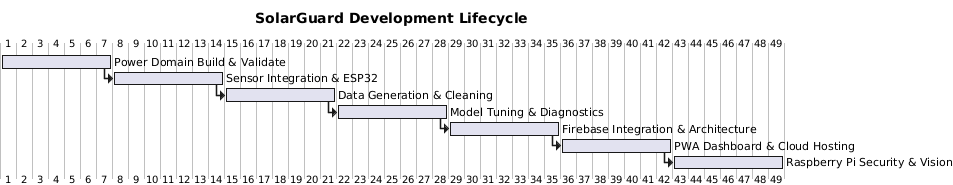

The diagram above was rendered by PlantUML. Its source (embedded in the PNG):
@startgantt
title SolarGuard Development Lifecycle
[Power Domain Build & Validate] lasts 7 days
[Sensor Integration & ESP32] lasts 7 days
[Sensor Integration & ESP32] starts at [Power Domain Build & Validate]'s end
[Data Generation & Cleaning] lasts 7 days
[Data Generation & Cleaning] starts at [Sensor Integration & ESP32]'s end
[Model Tuning & Diagnostics] lasts 7 days
[Model Tuning & Diagnostics] starts at [Data Generation & Cleaning]'s end
[Firebase Integration & Architecture] lasts 7 days
[Firebase Integration & Architecture] starts at [Model Tuning & Diagnostics]'s end
[PWA Dashboard & Cloud Hosting] lasts 7 days
[PWA Dashboard & Cloud Hosting] starts at [Firebase Integration & Architecture]'s end
[Raspberry Pi Security & Vision] lasts 7 days
[Raspberry Pi Security & Vision] starts at [PWA Dashboard & Cloud Hosting]'s end
@endgantt